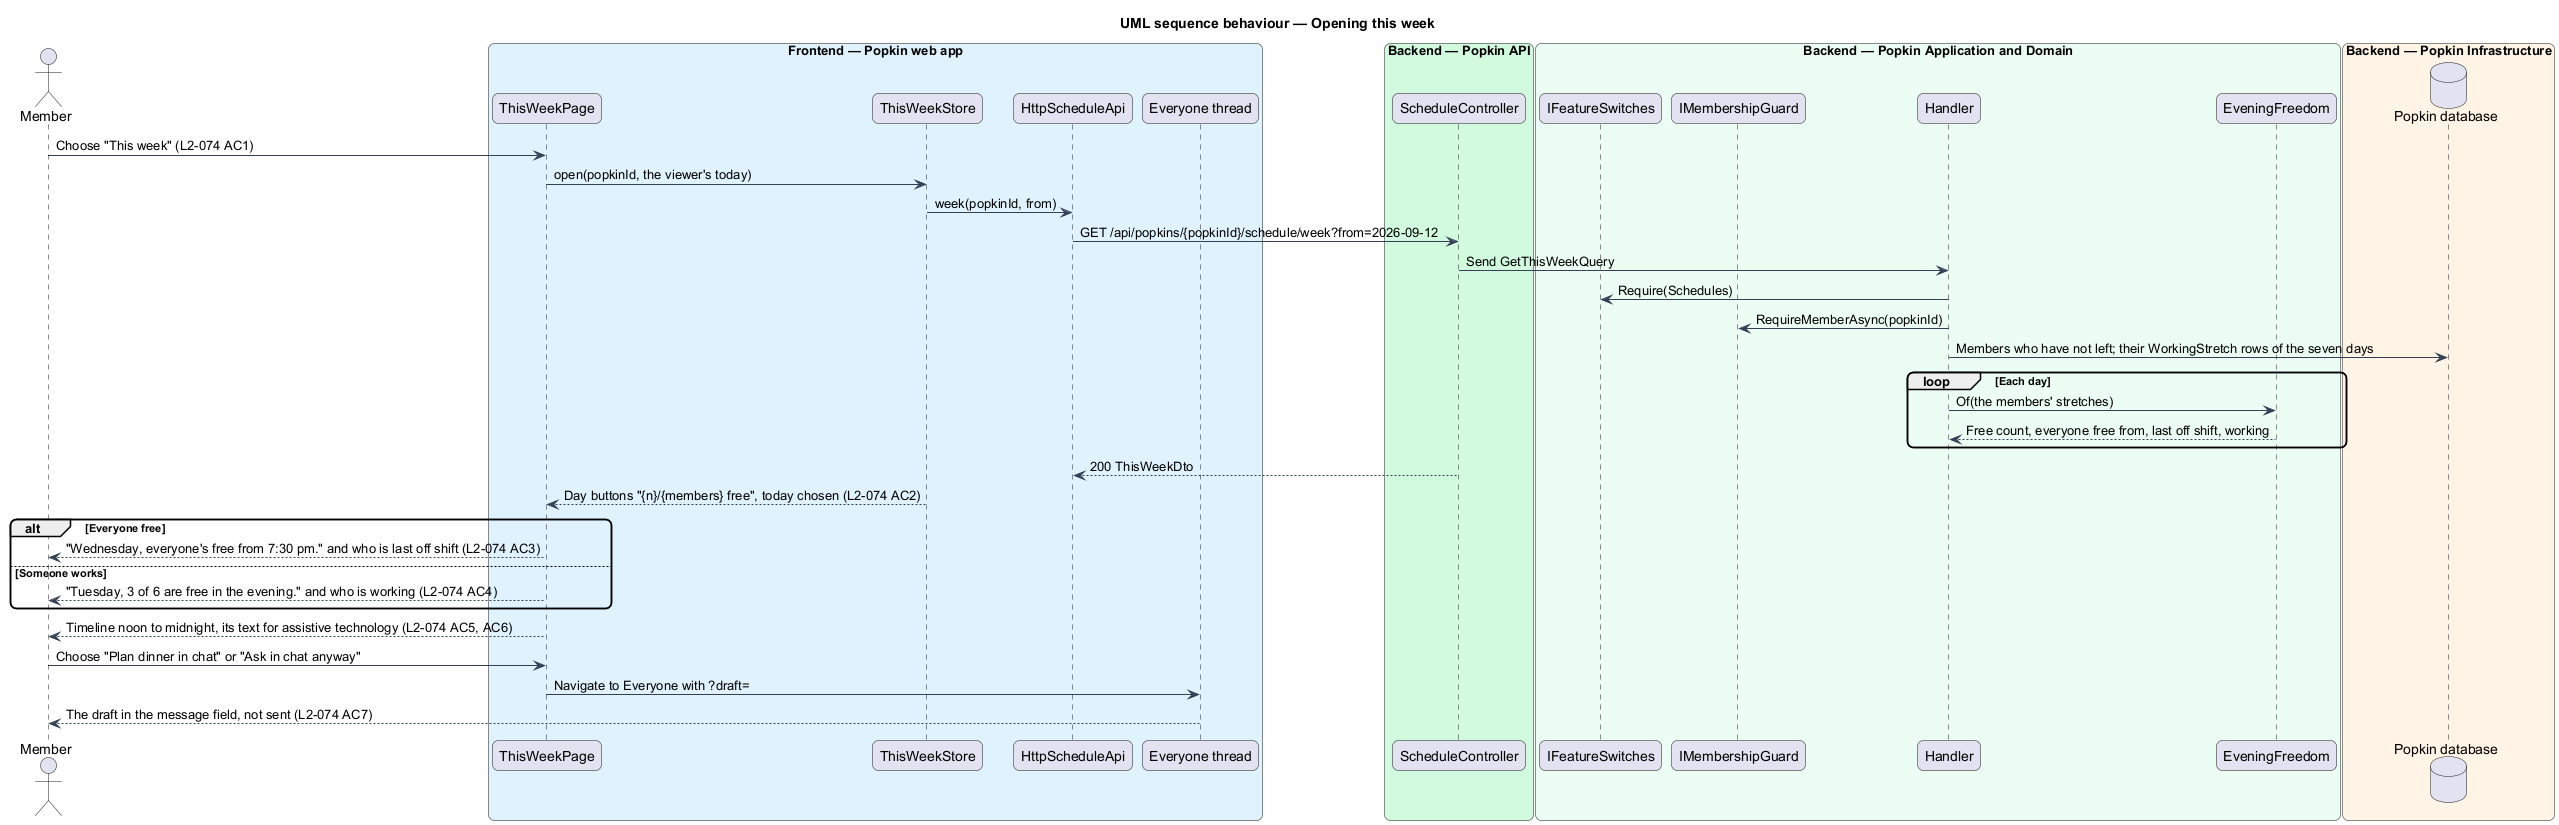

The diagram above was rendered by PlantUML. Its source (embedded in the PNG):
@startuml
title UML sequence behaviour — Opening this week
skinparam backgroundColor #FFFFFF
skinparam shadowing false
skinparam roundcorner 12
skinparam defaultFontName Arial
skinparam ArrowColor #344054
actor "Member" as actor
box "Frontend — Popkin web app" #E0F2FE
  participant "ThisWeekPage" as page
  participant "ThisWeekStore" as store
  participant "HttpScheduleApi" as client
  participant "Everyone thread" as chat
end box
box "Backend — Popkin API" #D1FADF
  participant "ScheduleController" as controller
end box
box "Backend — Popkin Application and Domain" #ECFDF3
  participant "IFeatureSwitches" as switches
  participant "IMembershipGuard" as guard
  participant "Handler" as handler
  participant "EveningFreedom" as freedom
end box
box "Backend — Popkin Infrastructure" #FFF4E5
  database "Popkin database" as db
end box
actor -> page : Choose "This week" (L2-074 AC1)
page -> store : open(popkinId, the viewer's today)
store -> client : week(popkinId, from)
client -> controller : GET /api/popkins/{popkinId}/schedule/week?from=2026-09-12
controller -> handler : Send GetThisWeekQuery
handler -> switches : Require(Schedules)
handler -> guard : RequireMemberAsync(popkinId)
handler -> db : Members who have not left; their WorkingStretch rows of the seven days
loop Each day
  handler -> freedom : Of(the members' stretches)
  freedom --> handler : Free count, everyone free from, last off shift, working
end
controller --> client : 200 ThisWeekDto
store --> page : Day buttons "{n}/{members} free", today chosen (L2-074 AC2)
alt Everyone free
  page --> actor : "Wednesday, everyone's free from 7:30 pm." and who is last off shift (L2-074 AC3)
else Someone works
  page --> actor : "Tuesday, 3 of 6 are free in the evening." and who is working (L2-074 AC4)
end
page --> actor : Timeline noon to midnight, its text for assistive technology (L2-074 AC5, AC6)
actor -> page : Choose "Plan dinner in chat" or "Ask in chat anyway"
page -> chat : Navigate to Everyone with ?draft=
chat --> actor : The draft in the message field, not sent (L2-074 AC7)
@enduml